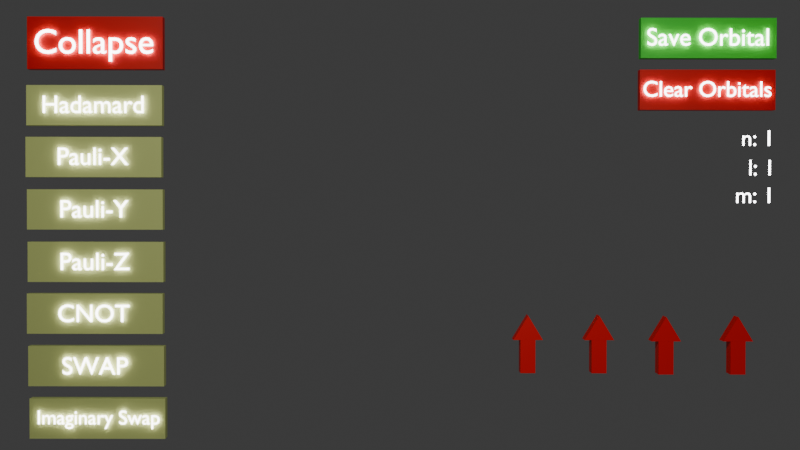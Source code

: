 # Source: UI.blend  (saved by Blender 4.4.32; exported with 4.5.12 LTS)
import bpy
from mathutils import Matrix  # noqa: F401  (used for matrix-valued properties, if any)

bpy.ops.wm.read_factory_settings(use_empty=True)
scene = bpy.context.scene
scene.name = 'Scene'

# ---- collections
col_hud = bpy.data.collections.new('HUD'); scene.collection.children.link(col_hud)

# ---- materials (node trees are filled in below, after node groups)
mat_material_003 = bpy.data.materials.new('Material.003')
mat_material_002 = bpy.data.materials.new('Material.002')
mat_material_001 = bpy.data.materials.new('Material.001')
mat_material_004 = bpy.data.materials.new('Material.004')
mat_qubit_3 = bpy.data.materials.new('Qubit 3')
mat_qubit_4 = bpy.data.materials.new('Qubit 4')
mat_qubit_1 = bpy.data.materials.new('Qubit 1')
mat_qubit_2 = bpy.data.materials.new('Qubit 2')

# ---- material node trees
mat_material_003.use_nodes = True; mat_material_003.node_tree.nodes.clear()
_N = mat_material_003.node_tree.nodes; _L = mat_material_003.node_tree.links
n0 = _N.new('ShaderNodeBsdfPrincipled'); n0.name = 'Principled BSDF'; n0.location = (10, 300)
n0.inputs[0].default_value = (0.4786, 0.3196, 0.8016, 1.0)
n0.inputs[28].default_value = 10.0
n1 = _N.new('ShaderNodeOutputMaterial'); n1.name = 'Material Output'; n1.location = (300, 300)
_L.new(n0.outputs[0], n1.inputs[0])
n1.is_active_output = True
mat_material_002.use_nodes = True; mat_material_002.node_tree.nodes.clear()
_N = mat_material_002.node_tree.nodes; _L = mat_material_002.node_tree.links
n0 = _N.new('ShaderNodeBsdfPrincipled'); n0.name = 'Principled BSDF'; n0.location = (10, 300)
n0.inputs[0].default_value = (0.8001, 0.0, 0.0, 1.0)
n1 = _N.new('ShaderNodeOutputMaterial'); n1.name = 'Material Output'; n1.location = (300, 300)
_L.new(n0.outputs[0], n1.inputs[0])
n1.is_active_output = True
mat_material_001.use_nodes = True; mat_material_001.node_tree.nodes.clear()
_N = mat_material_001.node_tree.nodes; _L = mat_material_001.node_tree.links
n0 = _N.new('ShaderNodeBsdfPrincipled'); n0.name = 'Principled BSDF'; n0.location = (10, 300)
n0.inputs[0].default_value = (0.7134, 0.8006, 0.2596, 1.0)
n1 = _N.new('ShaderNodeOutputMaterial'); n1.name = 'Material Output'; n1.location = (300, 300)
_L.new(n0.outputs[0], n1.inputs[0])
n1.is_active_output = True
mat_material_004.use_nodes = True; mat_material_004.node_tree.nodes.clear()
_N = mat_material_004.node_tree.nodes; _L = mat_material_004.node_tree.links
n0 = _N.new('ShaderNodeBsdfPrincipled'); n0.name = 'Principled BSDF'; n0.location = (10, 300)
n0.inputs[0].default_value = (0.05327, 0.8006, 0.035, 1.0)
n1 = _N.new('ShaderNodeOutputMaterial'); n1.name = 'Material Output'; n1.location = (300, 300)
_L.new(n0.outputs[0], n1.inputs[0])
n1.is_active_output = True
mat_qubit_3.use_nodes = True; mat_qubit_3.node_tree.nodes.clear()
_N = mat_qubit_3.node_tree.nodes; _L = mat_qubit_3.node_tree.links
n0 = _N.new('ShaderNodeBsdfPrincipled'); n0.name = 'Principled BSDF'; n0.location = (10, 300)
n0.inputs[0].default_value = (1.0, 0.0, 0.0, 1.0)
n1 = _N.new('ShaderNodeOutputMaterial'); n1.name = 'Material Output'; n1.location = (300, 300)
_L.new(n0.outputs[0], n1.inputs[0])
n1.is_active_output = True
mat_qubit_4.use_nodes = True; mat_qubit_4.node_tree.nodes.clear()
_N = mat_qubit_4.node_tree.nodes; _L = mat_qubit_4.node_tree.links
n0 = _N.new('ShaderNodeBsdfPrincipled'); n0.name = 'Principled BSDF'; n0.location = (10, 300)
n0.inputs[0].default_value = (1.0, 0.0, 0.0, 1.0)
n1 = _N.new('ShaderNodeOutputMaterial'); n1.name = 'Material Output'; n1.location = (300, 300)
_L.new(n0.outputs[0], n1.inputs[0])
n1.is_active_output = True
mat_qubit_1.use_nodes = True; mat_qubit_1.node_tree.nodes.clear()
_N = mat_qubit_1.node_tree.nodes; _L = mat_qubit_1.node_tree.links
n0 = _N.new('ShaderNodeBsdfPrincipled'); n0.name = 'Principled BSDF'; n0.location = (10, 300)
n0.inputs[0].default_value = (1.0, 0.0, 0.001202, 1.0)
n1 = _N.new('ShaderNodeOutputMaterial'); n1.name = 'Material Output'; n1.location = (300, 300)
_L.new(n0.outputs[0], n1.inputs[0])
n1.is_active_output = True
mat_qubit_2.use_nodes = True; mat_qubit_2.node_tree.nodes.clear()
_N = mat_qubit_2.node_tree.nodes; _L = mat_qubit_2.node_tree.links
n0 = _N.new('ShaderNodeBsdfPrincipled'); n0.name = 'Principled BSDF'; n0.location = (10, 300)
n0.inputs[0].default_value = (1.0, 0.0, 0.0, 1.0)
n1 = _N.new('ShaderNodeOutputMaterial'); n1.name = 'Material Output'; n1.location = (300, 300)
_L.new(n0.outputs[0], n1.inputs[0])
n1.is_active_output = True

# ---- world
world_world = bpy.data.worlds.new('World'); scene.world = world_world
world_world.use_nodes = True; world_world.node_tree.nodes.clear()
_N = world_world.node_tree.nodes; _L = world_world.node_tree.links
n0 = _N.new('ShaderNodeOutputWorld'); n0.name = 'World Output'; n0.location = (300, 300)
n1 = _N.new('ShaderNodeBackground'); n1.name = 'Background'; n1.location = (10, 300)
n1.inputs[0].default_value = (0.05088, 0.05088, 0.05088, 1.0)
_L.new(n1.outputs[0], n0.inputs[0])
n0.is_active_output = True
world_world.color = (0.05088, 0.05088, 0.05088)
world_world.sun_shadow_jitter_overblur = 0.0

# ---- cameras
cam_camera = bpy.data.cameras.new('Camera')
cam_camera.clip_end = 100.0
cam_camera.ortho_scale = 7.314

# ---- lights
light_point = bpy.data.lights.new('Point', 'POINT')
light_light = bpy.data.lights.new('Light', 'POINT')
light_light.energy = 1000.0
light_light.shadow_soft_size = 0.1

# ---- meshes
me_cube_001 = bpy.data.meshes.new('Cube.001')
me_cube_001.from_pydata([(-0.77, -0.77, -0.77), (-0.77, -0.77, 0.77), (-0.77, 0.77, -0.77), (-0.77, 0.77, 0.77), (0.77, -0.77, -0.77), (0.77, -0.77, 0.77), (0.77, 0.77, -0.77), (0.77, 0.77, 0.77)], [], [(0, 1, 3, 2), (2, 3, 7, 6), (6, 7, 5, 4), (4, 5, 1, 0), (2, 6, 4, 0), (7, 3, 1, 5)])
_uv = me_cube_001.uv_layers.new(name='UVMap')
_uv.uv.foreach_set('vector', [0.375, 0.0, 0.625, 0.0, 0.625, 0.25, 0.375, 0.25, 0.375, 0.25, 0.625, 0.25, 0.625, 0.5, 0.375, 0.5, 0.375, 0.5, 0.625, 0.5, 0.625, 0.75, 0.375, 0.75, 0.375, 0.75, 0.625, 0.75, 0.625, 1.0, 0.375, 1.0, 0.125, 0.5, 0.375, 0.5, 0.375, 0.75, 0.125, 0.75, 0.625, 0.5, 0.875, 0.5, 0.875, 0.75, 0.625, 0.75])
me_cube_001.materials.append(mat_material_002)
me_cube_001.update()
me_cube_002 = bpy.data.meshes.new('Cube.002')
me_cube_002.from_pydata([(-0.77, -0.77, -0.77), (-0.77, -0.77, 0.77), (-0.77, 0.77, -0.77), (-0.77, 0.77, 0.77), (0.77, -0.77, -0.77), (0.77, -0.77, 0.77), (0.77, 0.77, -0.77), (0.77, 0.77, 0.77)], [], [(0, 1, 3, 2), (2, 3, 7, 6), (6, 7, 5, 4), (4, 5, 1, 0), (2, 6, 4, 0), (7, 3, 1, 5)])
me_cube_002.polygons.foreach_set('material_index', [1, 1, 1, 1, 1, 1])
_uv = me_cube_002.uv_layers.new(name='UVMap')
_uv.uv.foreach_set('vector', [0.375, 0.0, 0.625, 0.0, 0.625, 0.25, 0.375, 0.25, 0.375, 0.25, 0.625, 0.25, 0.625, 0.5, 0.375, 0.5, 0.375, 0.5, 0.625, 0.5, 0.625, 0.75, 0.375, 0.75, 0.375, 0.75, 0.625, 0.75, 0.625, 1.0, 0.375, 1.0, 0.125, 0.5, 0.375, 0.5, 0.375, 0.75, 0.125, 0.75, 0.625, 0.5, 0.875, 0.5, 0.875, 0.75, 0.625, 0.75])
me_cube_002.materials.append(None)
me_cube_002.materials.append(mat_material_001)
me_cube_002.update()
me_cube_003 = bpy.data.meshes.new('Cube.003')
me_cube_003.from_pydata([(-0.77, -0.77, -0.77), (-0.77, -0.77, 0.77), (-0.77, 0.77, -0.77), (-0.77, 0.77, 0.77), (0.77, -0.77, -0.77), (0.77, -0.77, 0.77), (0.77, 0.77, -0.77), (0.77, 0.77, 0.77)], [], [(0, 1, 3, 2), (2, 3, 7, 6), (6, 7, 5, 4), (4, 5, 1, 0), (2, 6, 4, 0), (7, 3, 1, 5)])
_uv = me_cube_003.uv_layers.new(name='UVMap')
_uv.uv.foreach_set('vector', [0.375, 0.0, 0.625, 0.0, 0.625, 0.25, 0.375, 0.25, 0.375, 0.25, 0.625, 0.25, 0.625, 0.5, 0.375, 0.5, 0.375, 0.5, 0.625, 0.5, 0.625, 0.75, 0.375, 0.75, 0.375, 0.75, 0.625, 0.75, 0.625, 1.0, 0.375, 1.0, 0.125, 0.5, 0.375, 0.5, 0.375, 0.75, 0.125, 0.75, 0.625, 0.5, 0.875, 0.5, 0.875, 0.75, 0.625, 0.75])
me_cube_003.materials.append(mat_material_001)
me_cube_003.update()
me_cube_004 = bpy.data.meshes.new('Cube.004')
me_cube_004.from_pydata([(-0.77, -0.77, -0.77), (-0.77, -0.77, 0.77), (-0.77, 0.77, -0.77), (-0.77, 0.77, 0.77), (0.77, -0.77, -0.77), (0.77, -0.77, 0.77), (0.77, 0.77, -0.77), (0.77, 0.77, 0.77)], [], [(0, 1, 3, 2), (2, 3, 7, 6), (6, 7, 5, 4), (4, 5, 1, 0), (2, 6, 4, 0), (7, 3, 1, 5)])
_uv = me_cube_004.uv_layers.new(name='UVMap')
_uv.uv.foreach_set('vector', [0.375, 0.0, 0.625, 0.0, 0.625, 0.25, 0.375, 0.25, 0.375, 0.25, 0.625, 0.25, 0.625, 0.5, 0.375, 0.5, 0.375, 0.5, 0.625, 0.5, 0.625, 0.75, 0.375, 0.75, 0.375, 0.75, 0.625, 0.75, 0.625, 1.0, 0.375, 1.0, 0.125, 0.5, 0.375, 0.5, 0.375, 0.75, 0.125, 0.75, 0.625, 0.5, 0.875, 0.5, 0.875, 0.75, 0.625, 0.75])
me_cube_004.materials.append(mat_material_001)
me_cube_004.update()
me_cube_005 = bpy.data.meshes.new('Cube.005')
me_cube_005.from_pydata([(-0.77, -0.77, -0.77), (-0.77, -0.77, 0.77), (-0.77, 0.77, -0.77), (-0.77, 0.77, 0.77), (0.77, -0.77, -0.77), (0.77, -0.77, 0.77), (0.77, 0.77, -0.77), (0.77, 0.77, 0.77)], [], [(0, 1, 3, 2), (2, 3, 7, 6), (6, 7, 5, 4), (4, 5, 1, 0), (2, 6, 4, 0), (7, 3, 1, 5)])
_uv = me_cube_005.uv_layers.new(name='UVMap')
_uv.uv.foreach_set('vector', [0.375, 0.0, 0.625, 0.0, 0.625, 0.25, 0.375, 0.25, 0.375, 0.25, 0.625, 0.25, 0.625, 0.5, 0.375, 0.5, 0.375, 0.5, 0.625, 0.5, 0.625, 0.75, 0.375, 0.75, 0.375, 0.75, 0.625, 0.75, 0.625, 1.0, 0.375, 1.0, 0.125, 0.5, 0.375, 0.5, 0.375, 0.75, 0.125, 0.75, 0.625, 0.5, 0.875, 0.5, 0.875, 0.75, 0.625, 0.75])
me_cube_005.materials.append(mat_material_001)
me_cube_005.update()
me_cube_006 = bpy.data.meshes.new('Cube.006')
me_cube_006.from_pydata([(-0.77, -0.77, -0.77), (-0.77, -0.77, 0.77), (-0.77, 0.77, -0.77), (-0.77, 0.77, 0.77), (0.77, -0.77, -0.77), (0.77, -0.77, 0.77), (0.77, 0.77, -0.77), (0.77, 0.77, 0.77)], [], [(0, 1, 3, 2), (2, 3, 7, 6), (6, 7, 5, 4), (4, 5, 1, 0), (2, 6, 4, 0), (7, 3, 1, 5)])
_uv = me_cube_006.uv_layers.new(name='UVMap')
_uv.uv.foreach_set('vector', [0.375, 0.0, 0.625, 0.0, 0.625, 0.25, 0.375, 0.25, 0.375, 0.25, 0.625, 0.25, 0.625, 0.5, 0.375, 0.5, 0.375, 0.5, 0.625, 0.5, 0.625, 0.75, 0.375, 0.75, 0.375, 0.75, 0.625, 0.75, 0.625, 1.0, 0.375, 1.0, 0.125, 0.5, 0.375, 0.5, 0.375, 0.75, 0.125, 0.75, 0.625, 0.5, 0.875, 0.5, 0.875, 0.75, 0.625, 0.75])
me_cube_006.materials.append(mat_material_001)
me_cube_006.update()
me_cube_007 = bpy.data.meshes.new('Cube.007')
me_cube_007.from_pydata([(-0.77, -0.77, -0.77), (-0.77, -0.77, 0.77), (-0.77, 0.77, -0.77), (-0.77, 0.77, 0.77), (0.77, -0.77, -0.77), (0.77, -0.77, 0.77), (0.77, 0.77, -0.77), (0.77, 0.77, 0.77)], [], [(0, 1, 3, 2), (2, 3, 7, 6), (6, 7, 5, 4), (4, 5, 1, 0), (2, 6, 4, 0), (7, 3, 1, 5)])
_uv = me_cube_007.uv_layers.new(name='UVMap')
_uv.uv.foreach_set('vector', [0.375, 0.0, 0.625, 0.0, 0.625, 0.25, 0.375, 0.25, 0.375, 0.25, 0.625, 0.25, 0.625, 0.5, 0.375, 0.5, 0.375, 0.5, 0.625, 0.5, 0.625, 0.75, 0.375, 0.75, 0.375, 0.75, 0.625, 0.75, 0.625, 1.0, 0.375, 1.0, 0.125, 0.5, 0.375, 0.5, 0.375, 0.75, 0.125, 0.75, 0.625, 0.5, 0.875, 0.5, 0.875, 0.75, 0.625, 0.75])
me_cube_007.materials.append(mat_material_001)
me_cube_007.update()
me_cube_008 = bpy.data.meshes.new('Cube.008')
me_cube_008.from_pydata([(-0.77, -0.77, -0.77), (-0.77, -0.77, 0.77), (-0.77, 0.77, -0.77), (-0.77, 0.77, 0.77), (0.77, -0.77, -0.77), (0.77, -0.77, 0.77), (0.77, 0.77, -0.77), (0.77, 0.77, 0.77)], [], [(0, 1, 3, 2), (2, 3, 7, 6), (6, 7, 5, 4), (4, 5, 1, 0), (2, 6, 4, 0), (7, 3, 1, 5)])
_uv = me_cube_008.uv_layers.new(name='UVMap')
_uv.uv.foreach_set('vector', [0.375, 0.0, 0.625, 0.0, 0.625, 0.25, 0.375, 0.25, 0.375, 0.25, 0.625, 0.25, 0.625, 0.5, 0.375, 0.5, 0.375, 0.5, 0.625, 0.5, 0.625, 0.75, 0.375, 0.75, 0.375, 0.75, 0.625, 0.75, 0.625, 1.0, 0.375, 1.0, 0.125, 0.5, 0.375, 0.5, 0.375, 0.75, 0.125, 0.75, 0.625, 0.5, 0.875, 0.5, 0.875, 0.75, 0.625, 0.75])
me_cube_008.materials.append(mat_material_001)
me_cube_008.update()
me_cube_009 = bpy.data.meshes.new('Cube.009')
me_cube_009.from_pydata([(-0.77, -0.77, -0.77), (-0.77, -0.77, 0.77), (-0.77, 0.77, -0.77), (-0.77, 0.77, 0.77), (0.77, -0.77, -0.77), (0.77, -0.77, 0.77), (0.77, 0.77, -0.77), (0.77, 0.77, 0.77)], [], [(0, 1, 3, 2), (2, 3, 7, 6), (6, 7, 5, 4), (4, 5, 1, 0), (2, 6, 4, 0), (7, 3, 1, 5)])
me_cube_009.polygons.foreach_set('material_index', [1, 1, 1, 1, 1, 1])
_uv = me_cube_009.uv_layers.new(name='UVMap')
_uv.uv.foreach_set('vector', [0.375, 0.0, 0.625, 0.0, 0.625, 0.25, 0.375, 0.25, 0.375, 0.25, 0.625, 0.25, 0.625, 0.5, 0.375, 0.5, 0.375, 0.5, 0.625, 0.5, 0.625, 0.75, 0.375, 0.75, 0.375, 0.75, 0.625, 0.75, 0.625, 1.0, 0.375, 1.0, 0.125, 0.5, 0.375, 0.5, 0.375, 0.75, 0.125, 0.75, 0.625, 0.5, 0.875, 0.5, 0.875, 0.75, 0.625, 0.75])
me_cube_009.materials.append(None)
me_cube_009.materials.append(mat_material_004)
me_cube_009.update()
me_cube_010 = bpy.data.meshes.new('Cube.010')
me_cube_010.from_pydata([(-0.77, -0.77, -0.77), (-0.77, -0.77, 0.77), (-0.77, 0.77, -0.77), (-0.77, 0.77, 0.77), (0.77, -0.77, -0.77), (0.77, -0.77, 0.77), (0.77, 0.77, -0.77), (0.77, 0.77, 0.77)], [], [(0, 1, 3, 2), (2, 3, 7, 6), (6, 7, 5, 4), (4, 5, 1, 0), (2, 6, 4, 0), (7, 3, 1, 5)])
_uv = me_cube_010.uv_layers.new(name='UVMap')
_uv.uv.foreach_set('vector', [0.375, 0.0, 0.625, 0.0, 0.625, 0.25, 0.375, 0.25, 0.375, 0.25, 0.625, 0.25, 0.625, 0.5, 0.375, 0.5, 0.375, 0.5, 0.625, 0.5, 0.625, 0.75, 0.375, 0.75, 0.375, 0.75, 0.625, 0.75, 0.625, 1.0, 0.375, 1.0, 0.125, 0.5, 0.375, 0.5, 0.375, 0.75, 0.125, 0.75, 0.625, 0.5, 0.875, 0.5, 0.875, 0.75, 0.625, 0.75])
me_cube_010.materials.append(mat_material_002)
me_cube_010.update()
me_cylinder = bpy.data.meshes.new('Cylinder')
me_cylinder.from_pydata([(0.0, 0.25, -0.075), (0.0, 0.25, 0.075), (0.2165, -0.125, -0.075), (0.2165, -0.125, 0.075), (-0.2165, -0.125, -0.075), (-0.2165, -0.125, 0.075), (-0.1119, -0.6331, -0.075), (-0.1119, -0.6331, 0.075), (-0.1119, -0.1255, -0.075), (-0.1119, -0.1255, 0.075), (0.1069, -0.6331, -0.075), (0.1069, -0.6331, 0.075), (0.1069, -0.1255, -0.075), (0.1069, -0.1255, 0.075)], [], [(0, 1, 3, 2), (2, 3, 5, 4), (3, 1, 5), (4, 5, 1, 0), (0, 2, 4), (6, 7, 9, 8), (8, 9, 13, 12), (12, 13, 11, 10), (10, 11, 7, 6), (8, 12, 10, 6), (13, 9, 7, 11)])
_uv = me_cylinder.uv_layers.new(name='UVMap')
_uv.uv.foreach_set('vector', [1.0, 0.5, 1.0, 1.0, 0.6667, 1.0, 0.6667, 0.5, 0.6667, 0.5, 0.6667, 1.0, 0.3333, 1.0, 0.3333, 0.5, 0.4578, 0.13, 0.25, 0.49, 0.04215, 0.13, 0.3333, 0.5, 0.3333, 1.0, -5.96e-08, 1.0, -5.96e-08, 0.5, 0.75, 0.49, 0.9578, 0.13, 0.5422, 0.13, 0.375, 0.0, 0.625, 0.0, 0.625, 0.25, 0.375, 0.25, 0.375, 0.25, 0.625, 0.25, 0.625, 0.5, 0.375, 0.5, 0.375, 0.5, 0.625, 0.5, 0.625, 0.75, 0.375, 0.75, 0.375, 0.75, 0.625, 0.75, 0.625, 1.0, 0.375, 1.0, 0.125, 0.5, 0.375, 0.5, 0.375, 0.75, 0.125, 0.75, 0.625, 0.5, 0.875, 0.5, 0.875, 0.75, 0.625, 0.75])
me_cylinder.materials.append(mat_qubit_3)
me_cylinder.update()
me_cylinder_001 = bpy.data.meshes.new('Cylinder.001')
me_cylinder_001.from_pydata([(0.0, 0.25, -0.075), (0.0, 0.25, 0.075), (0.2165, -0.125, -0.075), (0.2165, -0.125, 0.075), (-0.2165, -0.125, -0.075), (-0.2165, -0.125, 0.075), (-0.1119, -0.6331, -0.075), (-0.1119, -0.6331, 0.075), (-0.1119, -0.1255, -0.075), (-0.1119, -0.1255, 0.075), (0.1069, -0.6331, -0.075), (0.1069, -0.6331, 0.075), (0.1069, -0.1255, -0.075), (0.1069, -0.1255, 0.075)], [], [(0, 1, 3, 2), (2, 3, 5, 4), (3, 1, 5), (4, 5, 1, 0), (0, 2, 4), (6, 7, 9, 8), (8, 9, 13, 12), (12, 13, 11, 10), (10, 11, 7, 6), (8, 12, 10, 6), (13, 9, 7, 11)])
_uv = me_cylinder_001.uv_layers.new(name='UVMap')
_uv.uv.foreach_set('vector', [1.0, 0.5, 1.0, 1.0, 0.6667, 1.0, 0.6667, 0.5, 0.6667, 0.5, 0.6667, 1.0, 0.3333, 1.0, 0.3333, 0.5, 0.4578, 0.13, 0.25, 0.49, 0.04215, 0.13, 0.3333, 0.5, 0.3333, 1.0, -5.96e-08, 1.0, -5.96e-08, 0.5, 0.75, 0.49, 0.9578, 0.13, 0.5422, 0.13, 0.375, 0.0, 0.625, 0.0, 0.625, 0.25, 0.375, 0.25, 0.375, 0.25, 0.625, 0.25, 0.625, 0.5, 0.375, 0.5, 0.375, 0.5, 0.625, 0.5, 0.625, 0.75, 0.375, 0.75, 0.375, 0.75, 0.625, 0.75, 0.625, 1.0, 0.375, 1.0, 0.125, 0.5, 0.375, 0.5, 0.375, 0.75, 0.125, 0.75, 0.625, 0.5, 0.875, 0.5, 0.875, 0.75, 0.625, 0.75])
me_cylinder_001.materials.append(mat_qubit_4)
me_cylinder_001.update()
me_cylinder_002 = bpy.data.meshes.new('Cylinder.002')
me_cylinder_002.from_pydata([(0.0, 0.25, -0.075), (0.0, 0.25, 0.075), (0.2165, -0.125, -0.075), (0.2165, -0.125, 0.075), (-0.2165, -0.125, -0.075), (-0.2165, -0.125, 0.075), (-0.1119, -0.6331, -0.075), (-0.1119, -0.6331, 0.075), (-0.1119, -0.1255, -0.075), (-0.1119, -0.1255, 0.075), (0.1069, -0.6331, -0.075), (0.1069, -0.6331, 0.075), (0.1069, -0.1255, -0.075), (0.1069, -0.1255, 0.075)], [], [(0, 1, 3, 2), (2, 3, 5, 4), (3, 1, 5), (4, 5, 1, 0), (0, 2, 4), (6, 7, 9, 8), (8, 9, 13, 12), (12, 13, 11, 10), (10, 11, 7, 6), (8, 12, 10, 6), (13, 9, 7, 11)])
_uv = me_cylinder_002.uv_layers.new(name='UVMap')
_uv.uv.foreach_set('vector', [1.0, 0.5, 1.0, 1.0, 0.6667, 1.0, 0.6667, 0.5, 0.6667, 0.5, 0.6667, 1.0, 0.3333, 1.0, 0.3333, 0.5, 0.4578, 0.13, 0.25, 0.49, 0.04215, 0.13, 0.3333, 0.5, 0.3333, 1.0, -5.96e-08, 1.0, -5.96e-08, 0.5, 0.75, 0.49, 0.9578, 0.13, 0.5422, 0.13, 0.375, 0.0, 0.625, 0.0, 0.625, 0.25, 0.375, 0.25, 0.375, 0.25, 0.625, 0.25, 0.625, 0.5, 0.375, 0.5, 0.375, 0.5, 0.625, 0.5, 0.625, 0.75, 0.375, 0.75, 0.375, 0.75, 0.625, 0.75, 0.625, 1.0, 0.375, 1.0, 0.125, 0.5, 0.375, 0.5, 0.375, 0.75, 0.125, 0.75, 0.625, 0.5, 0.875, 0.5, 0.875, 0.75, 0.625, 0.75])
me_cylinder_002.materials.append(mat_qubit_1)
me_cylinder_002.update()
me_cylinder_003 = bpy.data.meshes.new('Cylinder.003')
me_cylinder_003.from_pydata([(0.0, 0.25, -0.075), (0.0, 0.25, 0.075), (0.2165, -0.125, -0.075), (0.2165, -0.125, 0.075), (-0.2165, -0.125, -0.075), (-0.2165, -0.125, 0.075), (-0.1119, -0.6331, -0.075), (-0.1119, -0.6331, 0.075), (-0.1119, -0.1255, -0.075), (-0.1119, -0.1255, 0.075), (0.1069, -0.6331, -0.075), (0.1069, -0.6331, 0.075), (0.1069, -0.1255, -0.075), (0.1069, -0.1255, 0.075)], [], [(0, 1, 3, 2), (2, 3, 5, 4), (3, 1, 5), (4, 5, 1, 0), (0, 2, 4), (6, 7, 9, 8), (8, 9, 13, 12), (12, 13, 11, 10), (10, 11, 7, 6), (8, 12, 10, 6), (13, 9, 7, 11)])
_uv = me_cylinder_003.uv_layers.new(name='UVMap')
_uv.uv.foreach_set('vector', [1.0, 0.5, 1.0, 1.0, 0.6667, 1.0, 0.6667, 0.5, 0.6667, 0.5, 0.6667, 1.0, 0.3333, 1.0, 0.3333, 0.5, 0.4578, 0.13, 0.25, 0.49, 0.04215, 0.13, 0.3333, 0.5, 0.3333, 1.0, -5.96e-08, 1.0, -5.96e-08, 0.5, 0.75, 0.49, 0.9578, 0.13, 0.5422, 0.13, 0.375, 0.0, 0.625, 0.0, 0.625, 0.25, 0.375, 0.25, 0.375, 0.25, 0.625, 0.25, 0.625, 0.5, 0.375, 0.5, 0.375, 0.5, 0.625, 0.5, 0.625, 0.75, 0.375, 0.75, 0.375, 0.75, 0.625, 0.75, 0.625, 1.0, 0.375, 1.0, 0.125, 0.5, 0.375, 0.5, 0.375, 0.75, 0.125, 0.75, 0.625, 0.5, 0.875, 0.5, 0.875, 0.75, 0.625, 0.75])
me_cylinder_003.materials.append(mat_qubit_2)
me_cylinder_003.update()

# ---- curves / text
txt_text = bpy.data.curves.new('Text', 'FONT')
txt_text.dimensions = '2D'
txt_text.body = 'Collapse'
txt_text.materials.append(mat_material_003)
txt_text.align_x = 'CENTER'
txt_text.align_y = 'CENTER'
txt_text.size = 0.35
txt_text_001 = bpy.data.curves.new('Text.001', 'FONT')
txt_text_001.dimensions = '2D'
txt_text_001.body = 'Hadamard'
txt_text_001.materials.append(mat_material_003)
txt_text_001.align_x = 'CENTER'
txt_text_001.align_y = 'CENTER'
txt_text_001.size = 0.25
txt_text_002 = bpy.data.curves.new('Text.002', 'FONT')
txt_text_002.dimensions = '2D'
txt_text_002.body = 'Pauli-X'
txt_text_002.materials.append(mat_material_003)
txt_text_002.align_x = 'CENTER'
txt_text_002.align_y = 'CENTER'
txt_text_002.size = 0.25
txt_text_003 = bpy.data.curves.new('Text.003', 'FONT')
txt_text_003.dimensions = '2D'
txt_text_003.body = 'Pauli-Y'
txt_text_003.materials.append(mat_material_003)
txt_text_003.align_x = 'CENTER'
txt_text_003.align_y = 'CENTER'
txt_text_003.size = 0.25
txt_text_004 = bpy.data.curves.new('Text.004', 'FONT')
txt_text_004.dimensions = '2D'
txt_text_004.body = 'Pauli-Z'
txt_text_004.materials.append(mat_material_003)
txt_text_004.align_x = 'CENTER'
txt_text_004.align_y = 'CENTER'
txt_text_004.size = 0.25
txt_text_005 = bpy.data.curves.new('Text.005', 'FONT')
txt_text_005.dimensions = '2D'
txt_text_005.body = 'CNOT'
txt_text_005.materials.append(mat_material_003)
txt_text_005.align_x = 'CENTER'
txt_text_005.align_y = 'CENTER'
txt_text_005.size = 0.25
txt_text_006 = bpy.data.curves.new('Text.006', 'FONT')
txt_text_006.dimensions = '2D'
txt_text_006.body = 'SWAP'
txt_text_006.materials.append(mat_material_003)
txt_text_006.align_x = 'CENTER'
txt_text_006.align_y = 'CENTER'
txt_text_006.size = 0.25
txt_text_007 = bpy.data.curves.new('Text.007', 'FONT')
txt_text_007.dimensions = '2D'
txt_text_007.body = 'Imaginary Swap'
txt_text_007.materials.append(mat_material_003)
txt_text_007.align_x = 'CENTER'
txt_text_007.align_y = 'CENTER'
txt_text_007.size = 0.2
txt_text_008 = bpy.data.curves.new('Text.008', 'FONT')
txt_text_008.dimensions = '2D'
txt_text_008.body = 'Save Orbital'
txt_text_008.materials.append(mat_material_003)
txt_text_008.align_x = 'CENTER'
txt_text_008.align_y = 'CENTER'
txt_text_008.size = 0.25
txt_text_009 = bpy.data.curves.new('Text.009', 'FONT')
txt_text_009.dimensions = '2D'
txt_text_009.body = 'Clear Orbitals'
txt_text_009.materials.append(mat_material_003)
txt_text_009.align_x = 'CENTER'
txt_text_009.align_y = 'CENTER'
txt_text_009.size = 0.225
txt_text_010 = bpy.data.curves.new('Text.010', 'FONT')
txt_text_010.dimensions = '2D'
txt_text_010.body = 'n: 1'
txt_text_010.materials.append(mat_material_003)
txt_text_010.align_y = 'CENTER'
txt_text_010.size = 0.225
txt_text_011 = bpy.data.curves.new('Text.011', 'FONT')
txt_text_011.dimensions = '2D'
txt_text_011.body = 'l: 1'
txt_text_011.materials.append(mat_material_003)
txt_text_011.align_y = 'CENTER'
txt_text_011.size = 0.225
txt_text_012 = bpy.data.curves.new('Text.012', 'FONT')
txt_text_012.dimensions = '2D'
txt_text_012.body = 'm: 1'
txt_text_012.materials.append(mat_material_003)
txt_text_012.align_y = 'CENTER'
txt_text_012.size = 0.225

# ---- objects
ob_camera = bpy.data.objects.new('Camera', cam_camera)
ob_text = bpy.data.objects.new('Text', txt_text)
ob_cube_001 = bpy.data.objects.new('Cube.001', me_cube_001)
ob_text_001 = bpy.data.objects.new('Text.001', txt_text_001)
ob_cube_002 = bpy.data.objects.new('Cube.002', me_cube_002)
ob_text_002 = bpy.data.objects.new('Text.002', txt_text_002)
ob_cube_003 = bpy.data.objects.new('Cube.003', me_cube_003)
ob_text_003 = bpy.data.objects.new('Text.003', txt_text_003)
ob_cube_004 = bpy.data.objects.new('Cube.004', me_cube_004)
ob_text_004 = bpy.data.objects.new('Text.004', txt_text_004)
ob_cube_005 = bpy.data.objects.new('Cube.005', me_cube_005)
ob_text_005 = bpy.data.objects.new('Text.005', txt_text_005)
ob_cube_006 = bpy.data.objects.new('Cube.006', me_cube_006)
ob_text_006 = bpy.data.objects.new('Text.006', txt_text_006)
ob_cube_007 = bpy.data.objects.new('Cube.007', me_cube_007)
ob_text_007 = bpy.data.objects.new('Text.007', txt_text_007)
ob_cube_008 = bpy.data.objects.new('Cube.008', me_cube_008)
ob_point = bpy.data.objects.new('Point', light_point)
ob_text_008 = bpy.data.objects.new('Text.008', txt_text_008)
ob_cube_009 = bpy.data.objects.new('Cube.009', me_cube_009)
ob_text_009 = bpy.data.objects.new('Text.009', txt_text_009)
ob_cube_010 = bpy.data.objects.new('Cube.010', me_cube_010)
ob_text_010 = bpy.data.objects.new('Text.010', txt_text_010)
ob_text_011 = bpy.data.objects.new('Text.011', txt_text_011)
ob_text_012 = bpy.data.objects.new('Text.012', txt_text_012)
ob_cylinder = bpy.data.objects.new('Cylinder', me_cylinder)
ob_cylinder_001 = bpy.data.objects.new('Cylinder.001', me_cylinder_001)
ob_cylinder_002 = bpy.data.objects.new('Cylinder.002', me_cylinder_002)
ob_cylinder_003 = bpy.data.objects.new('Cylinder.003', me_cylinder_003)
ob_light = bpy.data.objects.new('Light', light_light)

# ---- transforms, parenting, visibility, modifiers, constraints
ob_camera.location = (8.444, -7.315, 11.31)
ob_camera.rotation_euler = (-0.01467, -4.84e-09, 0.001605)
ob_camera.lock_rotations_4d = False
ob_camera.empty_display_type = 'ARROWS'
ob_camera.color = (0.0, 0.0, 0.0, 0.0)
ob_camera.display_type = 'WIRE'
ob_camera.lineart.crease_threshold = 0.0
ob_text.location = (5.354, -5.649, 0.08634)
ob_cube_001.location = (5.358, -5.644, 0.009704)
ob_cube_001.scale = (0.8903, 0.3441, 0.06422)
ob_text_001.location = (5.348, -6.279, 0.09771)
ob_cube_002.location = (5.352, -6.275, 0.02107)
ob_cube_002.scale = (0.8903, 0.2638, 0.06422)
ob_text_002.location = (5.341, -6.802, 0.1054)
ob_cube_003.location = (5.346, -6.798, 0.02875)
ob_cube_003.scale = (0.8903, 0.2638, 0.06422)
ob_text_003.location = (5.356, -7.332, 0.1132)
ob_cube_004.location = (5.361, -7.328, 0.03653)
ob_cube_004.scale = (0.8903, 0.2638, 0.06422)
ob_text_004.location = (5.364, -7.862, 0.1209)
ob_cube_005.location = (5.369, -7.858, 0.0443)
ob_cube_005.scale = (0.8903, 0.2638, 0.06422)
ob_text_005.location = (5.357, -8.385, 0.1286)
ob_cube_006.location = (5.362, -8.381, 0.05198)
ob_cube_006.scale = (0.8903, 0.2638, 0.06422)
ob_text_006.location = (5.372, -8.915, 0.1364)
ob_cube_007.location = (5.377, -8.911, 0.05975)
ob_cube_007.scale = (0.8903, 0.2638, 0.06422)
ob_text_007.location = (5.407, -9.432, 0.1442)
ob_cube_008.location = (5.391, -9.441, 0.06753)
ob_cube_008.scale = (0.8903, 0.2638, 0.06422)
ob_point.location = (8.468, -7.482, 2.486)
ob_text_008.location = (11.55, -5.59, 0.08774)
ob_cube_009.location = (11.56, -5.586, 0.0111)
ob_cube_009.scale = (0.8903, 0.2638, 0.06422)
ob_text_009.location = (11.54, -6.113, 0.09542)
ob_cube_010.location = (11.55, -6.109, 0.01878)
ob_cube_010.scale = (0.8903, 0.2638, 0.06422)
ob_text_010.location = (11.88, -6.607, 0.1027)
ob_text_011.location = (11.95, -6.905, 0.107)
ob_text_012.location = (11.82, -7.183, 0.1106)
ob_cylinder.location = (11.11, -8.557, 0.1391)
ob_cylinder.scale = (0.6856, 0.6536, 1.0)
ob_cylinder_001.location = (11.83, -8.556, 0.1391)
ob_cylinder_001.scale = (0.6856, 0.6536, 1.0)
ob_cylinder_002.location = (9.728, -8.545, 0.1388)
ob_cylinder_002.scale = (0.6856, 0.6536, 1.0)
ob_cylinder_003.location = (10.44, -8.545, 0.1388)
ob_cylinder_003.scale = (0.6856, 0.6536, 1.0)
ob_light.location = (8.454, -3.754, 7.884)
ob_light.rotation_euler = (0.6503, 0.05522, 1.866)
ob_light.lock_rotations_4d = False
ob_light.empty_display_type = 'ARROWS'
ob_light.color = (0.0, 0.0, 0.0, 0.0)
ob_light.lineart.crease_threshold = 0.0

# ---- collection membership
col_hud.objects.link(ob_camera)
col_hud.objects.link(ob_text)
col_hud.objects.link(ob_cube_001)
col_hud.objects.link(ob_text_001)
col_hud.objects.link(ob_cube_002)
col_hud.objects.link(ob_text_002)
col_hud.objects.link(ob_cube_003)
col_hud.objects.link(ob_text_003)
col_hud.objects.link(ob_cube_004)
col_hud.objects.link(ob_text_004)
col_hud.objects.link(ob_cube_005)
col_hud.objects.link(ob_text_005)
col_hud.objects.link(ob_cube_006)
col_hud.objects.link(ob_text_006)
col_hud.objects.link(ob_cube_007)
col_hud.objects.link(ob_text_007)
col_hud.objects.link(ob_cube_008)
col_hud.objects.link(ob_point)
col_hud.objects.link(ob_text_008)
col_hud.objects.link(ob_cube_009)
col_hud.objects.link(ob_text_009)
col_hud.objects.link(ob_cube_010)
col_hud.objects.link(ob_text_010)
col_hud.objects.link(ob_text_011)
col_hud.objects.link(ob_text_012)
col_hud.objects.link(ob_cylinder)
col_hud.objects.link(ob_cylinder_001)
col_hud.objects.link(ob_cylinder_002)
col_hud.objects.link(ob_cylinder_003)
col_hud.objects.link(ob_light)

# ---- scene / render settings (as saved in the file)
scene.camera = ob_camera
scene.frame_start = 1; scene.frame_end = 250; scene.frame_set(69)
scene.render.engine = 'BLENDER_EEVEE_NEXT'
bpy.context.view_layer.update()

